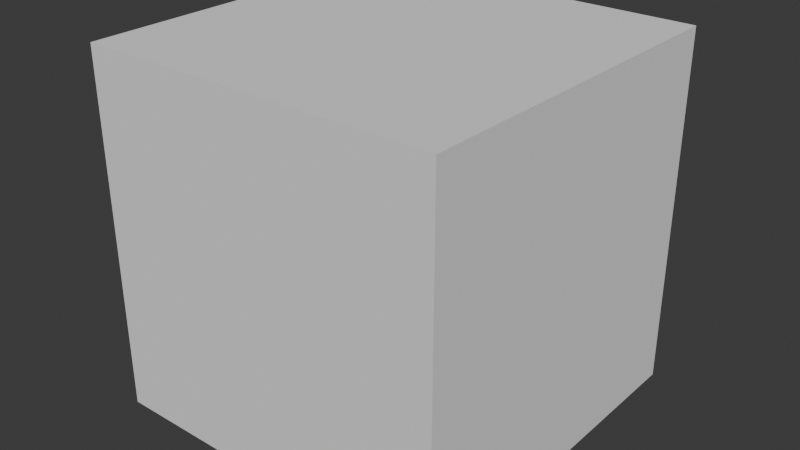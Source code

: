 # Source: cube_and_empty.blend  (saved by Blender 4.5.90; exported with 4.5.12 LTS)
import bpy
from mathutils import Matrix  # noqa: F401  (used for matrix-valued properties, if any)

bpy.ops.wm.read_factory_settings(use_empty=True)
scene = bpy.context.scene
scene.name = 'Scene'

# ---- collections
col_collection = bpy.data.collections.new('Collection'); scene.collection.children.link(col_collection)

# ---- world
world_world = bpy.data.worlds.new('World'); scene.world = world_world
world_world.use_nodes = True; world_world.node_tree.nodes.clear()
_N = world_world.node_tree.nodes; _L = world_world.node_tree.links
n0 = _N.new('ShaderNodeOutputWorld'); n0.name = 'World Output'; n0.location = (200, 100)
n1 = _N.new('ShaderNodeBackground'); n1.name = 'Background'; n1.location = (-200, 100)
n1.inputs[0].default_value = (0.05088, 0.05088, 0.05088, 1.0)
_L.new(n1.outputs[0], n0.inputs[0])
n0.is_active_output = True
world_world.color = (0.05088, 0.05088, 0.05088)
world_world.sun_shadow_jitter_overblur = 0.0

# ---- meshes
me_cube = bpy.data.meshes.new('Cube')
me_cube.from_pydata([(-1.0, -1.0, -1.0), (-1.0, -1.0, 1.0), (-1.0, 1.0, -1.0), (-1.0, 1.0, 1.0), (1.0, -1.0, -1.0), (1.0, -1.0, 1.0), (1.0, 1.0, -1.0), (1.0, 1.0, 1.0)], [], [(0, 1, 3, 2), (2, 3, 7, 6), (6, 7, 5, 4), (4, 5, 1, 0), (2, 6, 4, 0), (7, 3, 1, 5)])
_uv = me_cube.uv_layers.new(name='UVMap')
_uv.uv.foreach_set('vector', [0.375, 0.0, 0.625, 0.0, 0.625, 0.25, 0.375, 0.25, 0.375, 0.25, 0.625, 0.25, 0.625, 0.5, 0.375, 0.5, 0.375, 0.5, 0.625, 0.5, 0.625, 0.75, 0.375, 0.75, 0.375, 0.75, 0.625, 0.75, 0.625, 1.0, 0.375, 1.0, 0.125, 0.5, 0.375, 0.5, 0.375, 0.75, 0.125, 0.75, 0.625, 0.5, 0.875, 0.5, 0.875, 0.75, 0.625, 0.75])
me_cube.update()

# ---- objects
ob_testcube = bpy.data.objects.new('TestCube', me_cube)
ob_arraycontroller = bpy.data.objects.new('ArrayController', None)

# ---- transforms, parenting, visibility, modifiers, constraints
ob_testcube.location = (0.0, 0.0, 0.0)
ob_arraycontroller.location = (2.0, 0.0, 0.0)

# ---- collection membership
col_collection.objects.link(ob_testcube)
col_collection.objects.link(ob_arraycontroller)

# ---- scene / render settings (as saved in the file)
scene.frame_start = 1; scene.frame_end = 250; scene.frame_set(1)
scene.render.engine = 'BLENDER_EEVEE_NEXT'
bpy.context.view_layer.update()

# ---- added for rendering (the .blend has no active camera and no usable light): camera, sun
cam_auto = bpy.data.cameras.new('AutoCamera')
cam_auto.lens = 50.0
cam_auto.sensor_width = 36.0
cam_auto.clip_end = 1000.0
ob_auto_camera = bpy.data.objects.new('AutoCamera', cam_auto)
scene.collection.objects.link(ob_auto_camera)
ob_auto_camera.location = (3.20507, -3.84609, 2.56406)
ob_auto_camera.rotation_euler = (1.09748, -7.21219e-08, 0.694738)
scene.camera = ob_auto_camera
light_auto_sun = bpy.data.lights.new('AutoSun', 'SUN')
light_auto_sun.energy = 3.0
light_auto_sun.angle = 0.0523599
ob_auto_sun = bpy.data.objects.new('AutoSun', light_auto_sun)
scene.collection.objects.link(ob_auto_sun)
ob_auto_sun.rotation_euler = (0.872665, 0.174533, 0.523599)
bpy.context.view_layer.update()
